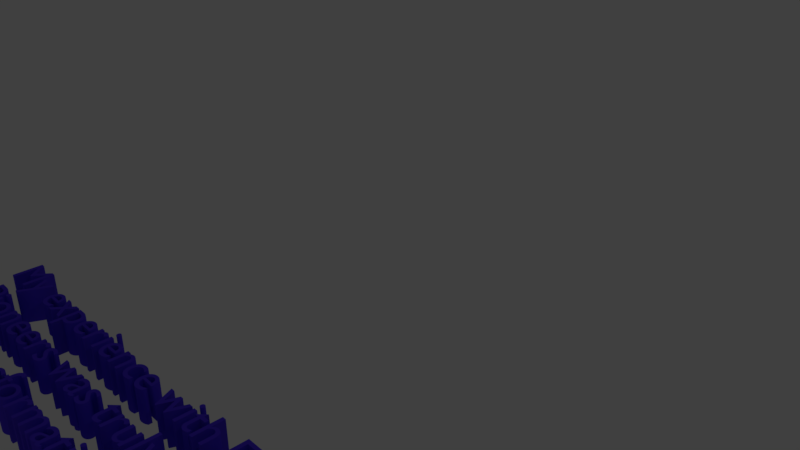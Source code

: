 # Source: Page2Blender.blend  (saved by Blender 2.78.0; exported with 4.5.12 LTS)
import bpy
from mathutils import Matrix  # noqa: F401  (used for matrix-valued properties, if any)

bpy.ops.wm.read_factory_settings(use_empty=True)
scene = bpy.context.scene
scene.name = 'Scene'

# ---- collections
col_collection_1 = bpy.data.collections.new('Collection 1'); scene.collection.children.link(col_collection_1)

# ---- materials (node trees are filled in below, after node groups)
mat_material_001 = bpy.data.materials.new('Material.001')
mat_material_001.alpha_threshold = 0.0
mat_material_001.diffuse_color = (0.0802, 0.03879, 0.8, 1.0)
mat_material_001.roughness = 0.5

# ---- material node trees

# ---- world
world_world_002 = bpy.data.worlds.new('World.002'); scene.world = world_world_002
world_world_002.color = (0.05088, 0.05088, 0.05088)
world_world_002.use_sun_shadow = False
world_world_002.sun_shadow_jitter_overblur = 0.0
world_world_002.cycles.sampling_method = 'MANUAL'

# ---- cameras
cam_camera = bpy.data.cameras.new('Camera')
cam_camera.clip_end = 100.0
cam_camera.lens = 35.0
cam_camera.sensor_width = 32.0
cam_camera.sensor_height = 18.0
cam_camera.ortho_scale = 7.314
cam_camera.dof.focus_distance = 0.0

# ---- lights
light_lamp = bpy.data.lights.new('Lamp', 'POINT')
light_lamp.transmission_factor = 0.0
light_lamp.cutoff_distance = 30.0
light_lamp.energy = 100.0
light_lamp.shadow_buffer_clip_start = 1.001
light_lamp.shadow_soft_size = 0.1
light_lamp.shadow_maximum_resolution = 0.006
light_lamp.use_absolute_resolution = True

# ---- curves / text
txt_text = bpy.data.curves.new('Text', 'FONT')
txt_text.dimensions = '2D'
txt_text.body = 'My experience with Education\n Pioneers was truly rewarding \nand transformative for my career.'
txt_text.materials.append(mat_material_001)
txt_text.use_path_clamp = True
txt_text.bevel_resolution = 0
txt_text.extrude = 0.4

# ---- objects
ob_text = bpy.data.objects.new('Text', txt_text)
ob_lamp = bpy.data.objects.new('Lamp', light_lamp)
ob_camera = bpy.data.objects.new('Camera', cam_camera)

# ---- transforms, parenting, visibility, modifiers, constraints
ob_text.location = (-11.07, -1.089, -4.852)
ob_text.lineart.crease_threshold = 0.0
ob_lamp.location = (4.076, 1.005, 5.904)
ob_lamp.rotation_euler = (0.6503, 0.05522, 1.866)
ob_lamp.lock_rotations_4d = False
ob_lamp.empty_display_type = 'ARROWS'
ob_lamp.color = (0.0, 0.0, 0.0, 0.0)
ob_lamp.lineart.crease_threshold = 0.0
ob_camera.location = (7.481, -6.508, 5.344)
ob_camera.rotation_euler = (1.109, 0.0, 0.8149)
ob_camera.lock_rotations_4d = False
ob_camera.empty_display_type = 'ARROWS'
ob_camera.color = (0.0, 0.0, 0.0, 0.0)
ob_camera.display_type = 'WIRE'
ob_camera.lineart.crease_threshold = 0.0

# ---- collection membership
col_collection_1.objects.link(ob_text)
col_collection_1.objects.link(ob_lamp)
col_collection_1.objects.link(ob_camera)

# ---- scene / render settings (as saved in the file)
scene.camera = ob_camera
scene.frame_start = 1; scene.frame_end = 250; scene.frame_set(1)
scene.render.engine = 'CYCLES'
scene.render.resolution_percentage = 50
scene.render.dither_intensity = 0.0
scene.cycles.use_denoising = False
scene.cycles.samples = 128
scene.cycles.sampling_pattern = 'TABULATED_SOBOL'
scene.cycles.light_sampling_threshold = 0.0
scene.cycles.use_adaptive_sampling = False
scene.cycles.use_light_tree = False
scene.cycles.blur_glossy = 0.0
scene.cycles.sample_clamp_indirect = 0.0
scene.view_settings.view_transform = 'Standard'
bpy.context.view_layer.update()
